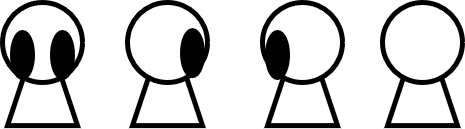

The diagram above was exported from draw.io. Its source (the exported page's mxGraphModel, read from the mxfile embedded in the PNG):
<mxGraphModel dx="1831" dy="538" grid="1" gridSize="10" guides="1" tooltips="1" connect="1" arrows="1" fold="1" page="1" pageScale="1" pageWidth="850" pageHeight="1100" math="0" shadow="0">
  <root>
    <mxCell id="0" />
    <mxCell id="1" parent="0" />
    <mxCell id="LwBCBFHfiTtYrkOmeUt4-1" value="" style="shape=trapezoid;perimeter=trapezoidPerimeter;whiteSpace=wrap;html=1;fixedSize=1;strokeWidth=5;fillColor=#FFFFFF;" vertex="1" parent="1">
      <mxGeometry x="-650" y="203.12" width="70" height="60" as="geometry" />
    </mxCell>
    <mxCell id="LwBCBFHfiTtYrkOmeUt4-2" value="" style="ellipse;whiteSpace=wrap;html=1;aspect=fixed;strokeWidth=5;" vertex="1" parent="1">
      <mxGeometry x="-655" y="140" width="80" height="80" as="geometry" />
    </mxCell>
    <mxCell id="LwBCBFHfiTtYrkOmeUt4-3" value="" style="ellipse;whiteSpace=wrap;html=1;strokeWidth=5;fillColor=#000000;" vertex="1" parent="1">
      <mxGeometry x="-645" y="170" width="20" height="45" as="geometry" />
    </mxCell>
    <mxCell id="LwBCBFHfiTtYrkOmeUt4-4" value="" style="ellipse;whiteSpace=wrap;html=1;strokeWidth=5;fillColor=#000000;" vertex="1" parent="1">
      <mxGeometry x="-605" y="170" width="20" height="45" as="geometry" />
    </mxCell>
    <mxCell id="LwBCBFHfiTtYrkOmeUt4-5" value="" style="shape=trapezoid;perimeter=trapezoidPerimeter;whiteSpace=wrap;html=1;fixedSize=1;strokeWidth=5;fillColor=#FFFFFF;" vertex="1" parent="1">
      <mxGeometry x="-525" y="203.12" width="70" height="60" as="geometry" />
    </mxCell>
    <mxCell id="LwBCBFHfiTtYrkOmeUt4-6" value="" style="ellipse;whiteSpace=wrap;html=1;aspect=fixed;strokeWidth=5;" vertex="1" parent="1">
      <mxGeometry x="-530" y="140" width="80" height="80" as="geometry" />
    </mxCell>
    <mxCell id="LwBCBFHfiTtYrkOmeUt4-7" value="" style="ellipse;whiteSpace=wrap;html=1;strokeWidth=5;fillColor=#000000;" vertex="1" parent="1">
      <mxGeometry x="-475" y="168.12" width="20" height="45" as="geometry" />
    </mxCell>
    <mxCell id="LwBCBFHfiTtYrkOmeUt4-8" value="" style="shape=trapezoid;perimeter=trapezoidPerimeter;whiteSpace=wrap;html=1;fixedSize=1;strokeWidth=5;fillColor=#FFFFFF;flipH=0;" vertex="1" parent="1">
      <mxGeometry x="-390" y="203.12" width="70" height="60" as="geometry" />
    </mxCell>
    <mxCell id="LwBCBFHfiTtYrkOmeUt4-9" value="" style="ellipse;whiteSpace=wrap;html=1;aspect=fixed;strokeWidth=5;flipH=0;" vertex="1" parent="1">
      <mxGeometry x="-395" y="140" width="80" height="80" as="geometry" />
    </mxCell>
    <mxCell id="LwBCBFHfiTtYrkOmeUt4-10" value="" style="ellipse;whiteSpace=wrap;html=1;strokeWidth=5;fillColor=#000000;flipH=0;" vertex="1" parent="1">
      <mxGeometry x="-390" y="170" width="20" height="45" as="geometry" />
    </mxCell>
    <mxCell id="LwBCBFHfiTtYrkOmeUt4-11" value="" style="shape=trapezoid;perimeter=trapezoidPerimeter;whiteSpace=wrap;html=1;fixedSize=1;strokeWidth=5;fillColor=#FFFFFF;flipH=0;" vertex="1" parent="1">
      <mxGeometry x="-270" y="203.12" width="70" height="60" as="geometry" />
    </mxCell>
    <mxCell id="LwBCBFHfiTtYrkOmeUt4-12" value="" style="ellipse;whiteSpace=wrap;html=1;aspect=fixed;strokeWidth=5;flipH=0;" vertex="1" parent="1">
      <mxGeometry x="-275" y="140" width="80" height="80" as="geometry" />
    </mxCell>
  </root>
</mxGraphModel>